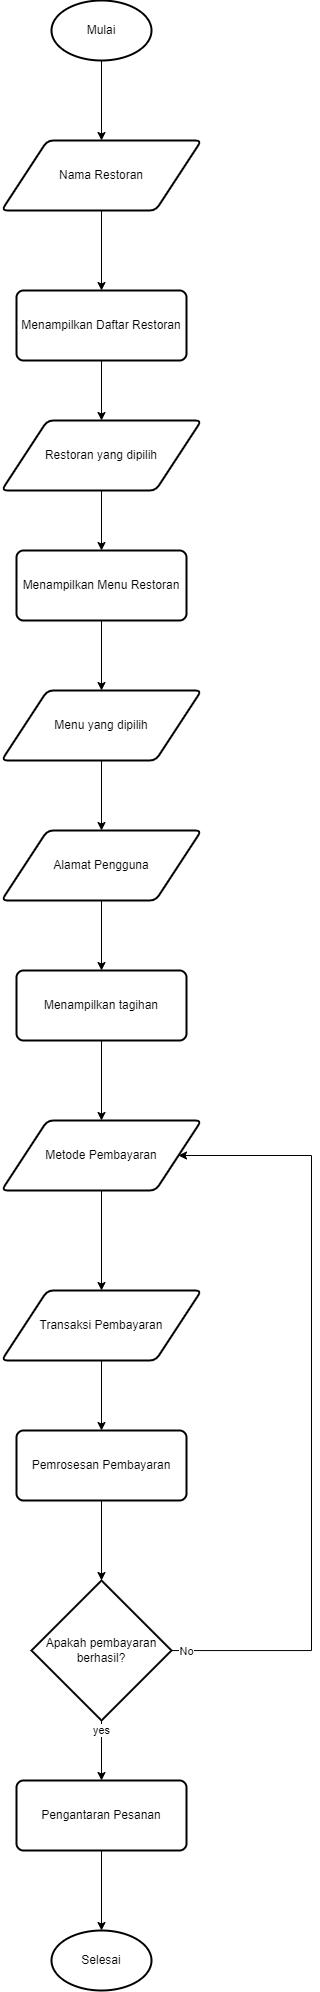

The diagram above was exported from draw.io. Its source (the exported page's mxGraphModel, read from the mxfile embedded in the PNG):
<mxGraphModel dx="1218" dy="461" grid="1" gridSize="10" guides="1" tooltips="1" connect="1" arrows="1" fold="1" page="1" pageScale="1" pageWidth="850" pageHeight="1100" math="0" shadow="0">
  <root>
    <mxCell id="0" />
    <mxCell id="1" parent="0" />
    <mxCell id="hvuYoCagckLknEWp4Ysg-1" style="edgeStyle=orthogonalEdgeStyle;rounded=0;orthogonalLoop=1;jettySize=auto;html=1;exitX=0.5;exitY=1;exitDx=0;exitDy=0;exitPerimeter=0;entryX=0.5;entryY=0;entryDx=0;entryDy=0;" edge="1" parent="1" source="hvuYoCagckLknEWp4Ysg-2" target="hvuYoCagckLknEWp4Ysg-5">
      <mxGeometry relative="1" as="geometry" />
    </mxCell>
    <mxCell id="hvuYoCagckLknEWp4Ysg-2" value="Mulai" style="strokeWidth=2;html=1;shape=mxgraph.flowchart.start_1;whiteSpace=wrap;" vertex="1" parent="1">
      <mxGeometry x="320" y="40" width="100" height="60" as="geometry" />
    </mxCell>
    <mxCell id="hvuYoCagckLknEWp4Ysg-3" value="Selesai" style="strokeWidth=2;html=1;shape=mxgraph.flowchart.start_1;whiteSpace=wrap;" vertex="1" parent="1">
      <mxGeometry x="320" y="1970" width="100" height="60" as="geometry" />
    </mxCell>
    <mxCell id="hvuYoCagckLknEWp4Ysg-4" style="edgeStyle=orthogonalEdgeStyle;rounded=0;orthogonalLoop=1;jettySize=auto;html=1;entryX=0.5;entryY=0;entryDx=0;entryDy=0;" edge="1" parent="1" source="hvuYoCagckLknEWp4Ysg-5" target="hvuYoCagckLknEWp4Ysg-7">
      <mxGeometry relative="1" as="geometry" />
    </mxCell>
    <mxCell id="hvuYoCagckLknEWp4Ysg-5" value="Nama Restoran" style="shape=parallelogram;html=1;strokeWidth=2;perimeter=parallelogramPerimeter;whiteSpace=wrap;rounded=1;arcSize=12;size=0.23;" vertex="1" parent="1">
      <mxGeometry x="270" y="180" width="200" height="70" as="geometry" />
    </mxCell>
    <mxCell id="hvuYoCagckLknEWp4Ysg-6" style="edgeStyle=orthogonalEdgeStyle;rounded=0;orthogonalLoop=1;jettySize=auto;html=1;entryX=0.5;entryY=0;entryDx=0;entryDy=0;" edge="1" parent="1" source="hvuYoCagckLknEWp4Ysg-7" target="hvuYoCagckLknEWp4Ysg-9">
      <mxGeometry relative="1" as="geometry" />
    </mxCell>
    <mxCell id="hvuYoCagckLknEWp4Ysg-7" value="Menampilkan Daftar Restoran" style="rounded=1;whiteSpace=wrap;html=1;absoluteArcSize=1;arcSize=14;strokeWidth=2;" vertex="1" parent="1">
      <mxGeometry x="285" y="330" width="170" height="70" as="geometry" />
    </mxCell>
    <mxCell id="hvuYoCagckLknEWp4Ysg-8" style="edgeStyle=orthogonalEdgeStyle;rounded=0;orthogonalLoop=1;jettySize=auto;html=1;entryX=0.5;entryY=0;entryDx=0;entryDy=0;" edge="1" parent="1" source="hvuYoCagckLknEWp4Ysg-9" target="hvuYoCagckLknEWp4Ysg-11">
      <mxGeometry relative="1" as="geometry" />
    </mxCell>
    <mxCell id="hvuYoCagckLknEWp4Ysg-9" value="Restoran yang dipilih" style="shape=parallelogram;html=1;strokeWidth=2;perimeter=parallelogramPerimeter;whiteSpace=wrap;rounded=1;arcSize=12;size=0.23;" vertex="1" parent="1">
      <mxGeometry x="270" y="460" width="200" height="70" as="geometry" />
    </mxCell>
    <mxCell id="hvuYoCagckLknEWp4Ysg-10" style="edgeStyle=orthogonalEdgeStyle;rounded=0;orthogonalLoop=1;jettySize=auto;html=1;entryX=0.5;entryY=0;entryDx=0;entryDy=0;" edge="1" parent="1" source="hvuYoCagckLknEWp4Ysg-11" target="hvuYoCagckLknEWp4Ysg-13">
      <mxGeometry relative="1" as="geometry" />
    </mxCell>
    <mxCell id="hvuYoCagckLknEWp4Ysg-11" value="Menampilkan Menu Restoran" style="rounded=1;whiteSpace=wrap;html=1;absoluteArcSize=1;arcSize=14;strokeWidth=2;" vertex="1" parent="1">
      <mxGeometry x="285" y="590" width="170" height="70" as="geometry" />
    </mxCell>
    <mxCell id="hvuYoCagckLknEWp4Ysg-12" style="edgeStyle=orthogonalEdgeStyle;rounded=0;orthogonalLoop=1;jettySize=auto;html=1;" edge="1" parent="1" source="hvuYoCagckLknEWp4Ysg-13" target="hvuYoCagckLknEWp4Ysg-15">
      <mxGeometry relative="1" as="geometry" />
    </mxCell>
    <mxCell id="hvuYoCagckLknEWp4Ysg-13" value="Menu yang dipilih" style="shape=parallelogram;html=1;strokeWidth=2;perimeter=parallelogramPerimeter;whiteSpace=wrap;rounded=1;arcSize=12;size=0.23;" vertex="1" parent="1">
      <mxGeometry x="270" y="730" width="200" height="70" as="geometry" />
    </mxCell>
    <mxCell id="hvuYoCagckLknEWp4Ysg-14" style="edgeStyle=orthogonalEdgeStyle;rounded=0;orthogonalLoop=1;jettySize=auto;html=1;" edge="1" parent="1" source="hvuYoCagckLknEWp4Ysg-15" target="hvuYoCagckLknEWp4Ysg-17">
      <mxGeometry relative="1" as="geometry" />
    </mxCell>
    <mxCell id="hvuYoCagckLknEWp4Ysg-15" value="Alamat Pengguna" style="shape=parallelogram;html=1;strokeWidth=2;perimeter=parallelogramPerimeter;whiteSpace=wrap;rounded=1;arcSize=12;size=0.23;" vertex="1" parent="1">
      <mxGeometry x="270" y="870" width="200" height="70" as="geometry" />
    </mxCell>
    <mxCell id="hvuYoCagckLknEWp4Ysg-16" style="edgeStyle=orthogonalEdgeStyle;rounded=0;orthogonalLoop=1;jettySize=auto;html=1;" edge="1" parent="1" source="hvuYoCagckLknEWp4Ysg-17" target="hvuYoCagckLknEWp4Ysg-19">
      <mxGeometry relative="1" as="geometry" />
    </mxCell>
    <mxCell id="hvuYoCagckLknEWp4Ysg-17" value="Menampilkan tagihan" style="rounded=1;whiteSpace=wrap;html=1;absoluteArcSize=1;arcSize=14;strokeWidth=2;" vertex="1" parent="1">
      <mxGeometry x="285" y="1010" width="170" height="70" as="geometry" />
    </mxCell>
    <mxCell id="hvuYoCagckLknEWp4Ysg-18" style="edgeStyle=orthogonalEdgeStyle;rounded=0;orthogonalLoop=1;jettySize=auto;html=1;entryX=0.5;entryY=0;entryDx=0;entryDy=0;" edge="1" parent="1" source="hvuYoCagckLknEWp4Ysg-19" target="hvuYoCagckLknEWp4Ysg-21">
      <mxGeometry relative="1" as="geometry" />
    </mxCell>
    <mxCell id="hvuYoCagckLknEWp4Ysg-19" value="Metode Pembayaran" style="shape=parallelogram;html=1;strokeWidth=2;perimeter=parallelogramPerimeter;whiteSpace=wrap;rounded=1;arcSize=12;size=0.23;" vertex="1" parent="1">
      <mxGeometry x="270" y="1160" width="200" height="70" as="geometry" />
    </mxCell>
    <mxCell id="hvuYoCagckLknEWp4Ysg-20" style="edgeStyle=orthogonalEdgeStyle;rounded=0;orthogonalLoop=1;jettySize=auto;html=1;entryX=0.5;entryY=0;entryDx=0;entryDy=0;" edge="1" parent="1" source="hvuYoCagckLknEWp4Ysg-21" target="hvuYoCagckLknEWp4Ysg-23">
      <mxGeometry relative="1" as="geometry" />
    </mxCell>
    <mxCell id="hvuYoCagckLknEWp4Ysg-21" value="Transaksi Pembayaran" style="shape=parallelogram;html=1;strokeWidth=2;perimeter=parallelogramPerimeter;whiteSpace=wrap;rounded=1;arcSize=12;size=0.23;" vertex="1" parent="1">
      <mxGeometry x="270" y="1330" width="200" height="70" as="geometry" />
    </mxCell>
    <mxCell id="hvuYoCagckLknEWp4Ysg-22" style="edgeStyle=orthogonalEdgeStyle;rounded=0;orthogonalLoop=1;jettySize=auto;html=1;entryX=0.5;entryY=0;entryDx=0;entryDy=0;entryPerimeter=0;" edge="1" parent="1" source="hvuYoCagckLknEWp4Ysg-23" target="hvuYoCagckLknEWp4Ysg-27">
      <mxGeometry relative="1" as="geometry" />
    </mxCell>
    <mxCell id="hvuYoCagckLknEWp4Ysg-23" value="Pemrosesan Pembayaran" style="rounded=1;whiteSpace=wrap;html=1;absoluteArcSize=1;arcSize=14;strokeWidth=2;" vertex="1" parent="1">
      <mxGeometry x="285" y="1470" width="170" height="70" as="geometry" />
    </mxCell>
    <mxCell id="hvuYoCagckLknEWp4Ysg-24" value="yes" style="edgeStyle=orthogonalEdgeStyle;rounded=0;orthogonalLoop=1;jettySize=auto;html=1;entryX=0.5;entryY=0;entryDx=0;entryDy=0;" edge="1" parent="1" source="hvuYoCagckLknEWp4Ysg-27" target="hvuYoCagckLknEWp4Ysg-29">
      <mxGeometry x="-0.6667" relative="1" as="geometry">
        <Array as="points">
          <mxPoint x="370" y="1770" />
          <mxPoint x="370" y="1770" />
        </Array>
        <mxPoint as="offset" />
      </mxGeometry>
    </mxCell>
    <mxCell id="hvuYoCagckLknEWp4Ysg-25" style="edgeStyle=orthogonalEdgeStyle;rounded=0;orthogonalLoop=1;jettySize=auto;html=1;entryX=1;entryY=0.5;entryDx=0;entryDy=0;" edge="1" parent="1" source="hvuYoCagckLknEWp4Ysg-27" target="hvuYoCagckLknEWp4Ysg-19">
      <mxGeometry relative="1" as="geometry">
        <Array as="points">
          <mxPoint x="580" y="1690" />
          <mxPoint x="580" y="1195" />
        </Array>
      </mxGeometry>
    </mxCell>
    <mxCell id="hvuYoCagckLknEWp4Ysg-26" value="No" style="edgeLabel;html=1;align=center;verticalAlign=middle;resizable=0;points=[];" vertex="1" connectable="0" parent="hvuYoCagckLknEWp4Ysg-25">
      <mxGeometry x="-0.9336" y="2" relative="1" as="geometry">
        <mxPoint x="-11" y="2" as="offset" />
      </mxGeometry>
    </mxCell>
    <mxCell id="hvuYoCagckLknEWp4Ysg-27" value="Apakah pembayaran berhasil?" style="strokeWidth=2;html=1;shape=mxgraph.flowchart.decision;whiteSpace=wrap;" vertex="1" parent="1">
      <mxGeometry x="300" y="1620" width="140" height="140" as="geometry" />
    </mxCell>
    <mxCell id="hvuYoCagckLknEWp4Ysg-28" style="edgeStyle=orthogonalEdgeStyle;rounded=0;orthogonalLoop=1;jettySize=auto;html=1;entryX=0.5;entryY=0;entryDx=0;entryDy=0;entryPerimeter=0;" edge="1" parent="1" source="hvuYoCagckLknEWp4Ysg-29" target="hvuYoCagckLknEWp4Ysg-3">
      <mxGeometry relative="1" as="geometry" />
    </mxCell>
    <mxCell id="hvuYoCagckLknEWp4Ysg-29" value="Pengantaran Pesanan" style="rounded=1;whiteSpace=wrap;html=1;absoluteArcSize=1;arcSize=14;strokeWidth=2;" vertex="1" parent="1">
      <mxGeometry x="285" y="1820" width="170" height="70" as="geometry" />
    </mxCell>
  </root>
</mxGraphModel>